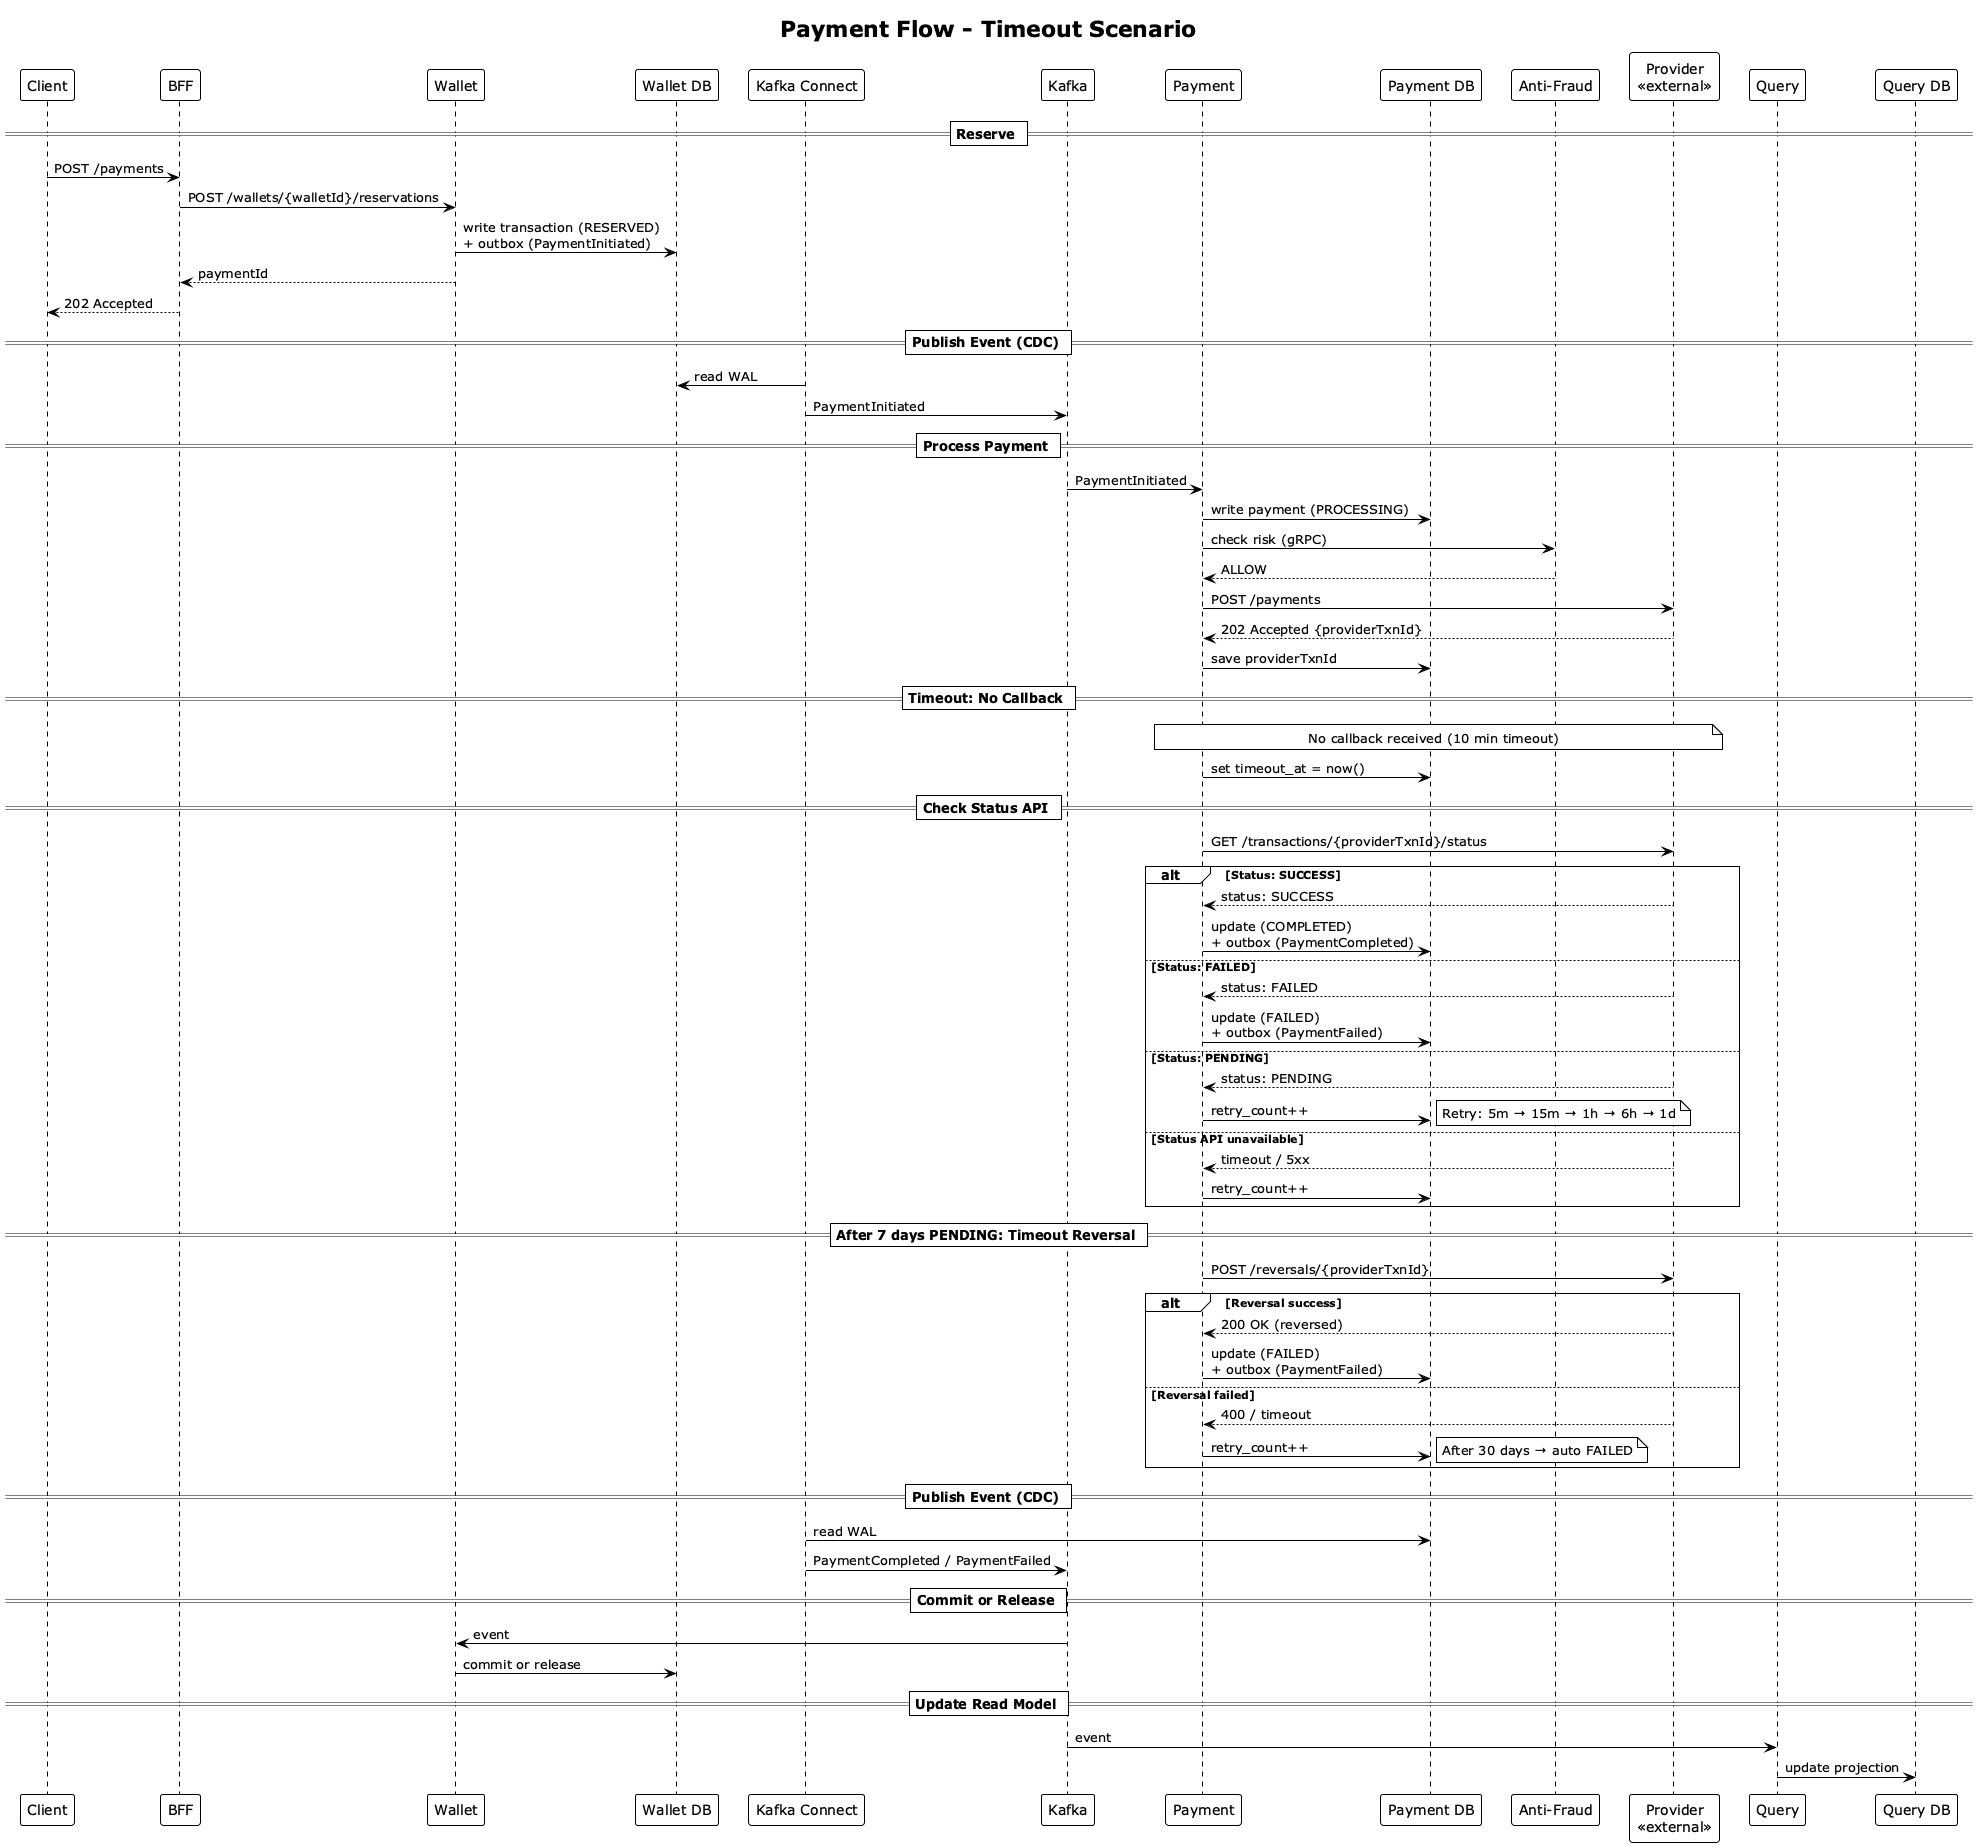

The diagram above was rendered by PlantUML. Its source (embedded in the PNG):
@startuml seq-timeout
!theme plain

title Payment Flow - Timeout Scenario

participant "Client" as Customer
participant BFF
participant Wallet
participant "Wallet DB" as WalletDB
participant "Kafka Connect" as KC
participant Kafka
participant Payment
participant "Payment DB" as PaymentDB
participant "Anti-Fraud" as AntiFraud
participant "Provider\n<<external>>" as Provider
participant Query
participant "Query DB" as QueryDB

== Reserve ==

Customer -> BFF: POST /payments
BFF -> Wallet: POST /wallets/{walletId}/reservations
Wallet -> WalletDB: write transaction (RESERVED)\n+ outbox (PaymentInitiated)
Wallet --> BFF: paymentId
BFF --> Customer: 202 Accepted

== Publish Event (CDC) ==

KC -> WalletDB: read WAL
KC -> Kafka: PaymentInitiated

== Process Payment ==

Kafka -> Payment: PaymentInitiated
Payment -> PaymentDB: write payment (PROCESSING)
Payment -> AntiFraud: check risk (gRPC)
AntiFraud --> Payment: ALLOW
Payment -> Provider: POST /payments
Provider --> Payment: 202 Accepted {providerTxnId}
Payment -> PaymentDB: save providerTxnId

== Timeout: No Callback ==

note over Payment, Provider
  No callback received (10 min timeout)
end note

Payment -> PaymentDB: set timeout_at = now()

== Check Status API ==

Payment -> Provider: GET /transactions/{providerTxnId}/status

alt Status: SUCCESS
    Provider --> Payment: status: SUCCESS
    Payment -> PaymentDB: update (COMPLETED)\n+ outbox (PaymentCompleted)

else Status: FAILED
    Provider --> Payment: status: FAILED
    Payment -> PaymentDB: update (FAILED)\n+ outbox (PaymentFailed)

else Status: PENDING
    Provider --> Payment: status: PENDING
    Payment -> PaymentDB: retry_count++
    note right: Retry: 5m → 15m → 1h → 6h → 1d

else Status API unavailable
    Provider --> Payment: timeout / 5xx
    Payment -> PaymentDB: retry_count++
end

== After 7 days PENDING: Timeout Reversal ==

Payment -> Provider: POST /reversals/{providerTxnId}

alt Reversal success
    Provider --> Payment: 200 OK (reversed)
    Payment -> PaymentDB: update (FAILED)\n+ outbox (PaymentFailed)

else Reversal failed
    Provider --> Payment: 400 / timeout
    Payment -> PaymentDB: retry_count++
    note right: After 30 days → auto FAILED
end

== Publish Event (CDC) ==

KC -> PaymentDB: read WAL
KC -> Kafka: PaymentCompleted / PaymentFailed

== Commit or Release ==

Kafka -> Wallet: event
Wallet -> WalletDB: commit or release

== Update Read Model ==

Kafka -> Query: event
Query -> QueryDB: update projection

@enduml